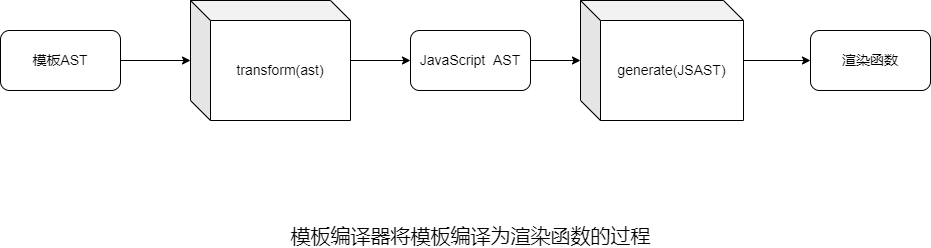

The diagram above was exported from draw.io. Its source (the exported page's mxGraphModel, read from the mxfile embedded in the PNG):
<mxGraphModel dx="1217" dy="860" grid="1" gridSize="10" guides="1" tooltips="1" connect="1" arrows="1" fold="1" page="1" pageScale="1" pageWidth="1654" pageHeight="2336" math="0" shadow="0">
  <root>
    <mxCell id="0" />
    <mxCell id="1" parent="0" />
    <mxCell id="6" value="" style="edgeStyle=none;html=1;" parent="1" source="2" target="5" edge="1">
      <mxGeometry relative="1" as="geometry" />
    </mxCell>
    <mxCell id="2" value="&lt;font style=&quot;font-size: 14px&quot;&gt;模板AST&lt;/font&gt;" style="rounded=1;whiteSpace=wrap;html=1;" parent="1" vertex="1">
      <mxGeometry x="60" y="360" width="120" height="60" as="geometry" />
    </mxCell>
    <mxCell id="9" value="" style="edgeStyle=none;html=1;" parent="1" source="5" target="8" edge="1">
      <mxGeometry relative="1" as="geometry" />
    </mxCell>
    <mxCell id="5" value="&lt;font style=&quot;font-size: 14px&quot;&gt;transform(ast)&lt;/font&gt;" style="shape=cube;whiteSpace=wrap;html=1;boundedLbl=1;backgroundOutline=1;darkOpacity=0.05;darkOpacity2=0.1;" parent="1" vertex="1">
      <mxGeometry x="250" y="330" width="160" height="120" as="geometry" />
    </mxCell>
    <mxCell id="11" value="" style="edgeStyle=none;html=1;" parent="1" source="8" target="10" edge="1">
      <mxGeometry relative="1" as="geometry" />
    </mxCell>
    <mxCell id="8" value="&lt;font style=&quot;font-size: 14px&quot;&gt;JavaScript&amp;nbsp; AST&lt;/font&gt;" style="rounded=1;whiteSpace=wrap;html=1;" parent="1" vertex="1">
      <mxGeometry x="470" y="360" width="120" height="60" as="geometry" />
    </mxCell>
    <mxCell id="15" value="" style="edgeStyle=none;html=1;" parent="1" source="10" target="14" edge="1">
      <mxGeometry relative="1" as="geometry" />
    </mxCell>
    <mxCell id="10" value="&lt;font style=&quot;font-size: 14px&quot;&gt;generate(JSAST)&lt;/font&gt;" style="shape=cube;whiteSpace=wrap;html=1;boundedLbl=1;backgroundOutline=1;darkOpacity=0.05;darkOpacity2=0.1;" parent="1" vertex="1">
      <mxGeometry x="640" y="330" width="163" height="120" as="geometry" />
    </mxCell>
    <mxCell id="14" value="&lt;font style=&quot;font-size: 14px&quot;&gt;渲染函数&lt;/font&gt;" style="rounded=1;whiteSpace=wrap;html=1;" parent="1" vertex="1">
      <mxGeometry x="870" y="360" width="120" height="60" as="geometry" />
    </mxCell>
    <mxCell id="16" value="&lt;font style=&quot;font-size: 20px&quot;&gt;模板编译器将模板编译为渲染函数的过程&lt;/font&gt;" style="text;html=1;align=center;verticalAlign=middle;resizable=0;points=[];autosize=1;strokeColor=none;fillColor=none;fontSize=14;" parent="1" vertex="1">
      <mxGeometry x="340" y="555" width="380" height="20" as="geometry" />
    </mxCell>
  </root>
</mxGraphModel>